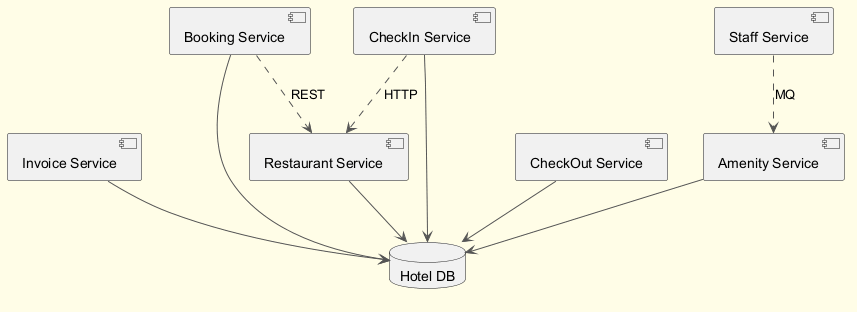

The diagram above was rendered by PlantUML. Its source (embedded in the PNG):
@startuml
skinparam backgroundColor #FFFDE7
skinparam classBackgroundColor #FFF9C4
skinparam classBorderColor #F57F17
skinparam ArrowColor #555555
component "Amenity Service" as C_AmenityService
component "Invoice Service" as C_InvoiceService
component "Restaurant Service" as C_RestaurantService
component "Booking Service" as C_BookingService
component "Staff Service" as C_StaffService
component "CheckOut Service" as C_CheckOutService
component "CheckIn Service" as C_CheckInService
database "Hotel DB" as DB_hotel
C_AmenityService --> DB_hotel
C_InvoiceService --> DB_hotel
C_RestaurantService --> DB_hotel
C_BookingService --> DB_hotel
C_CheckOutService --> DB_hotel
C_CheckInService --> DB_hotel
C_CheckInService ..> C_RestaurantService : HTTP
C_BookingService ..> C_RestaurantService : REST
C_StaffService ..> C_AmenityService : MQ
@enduml